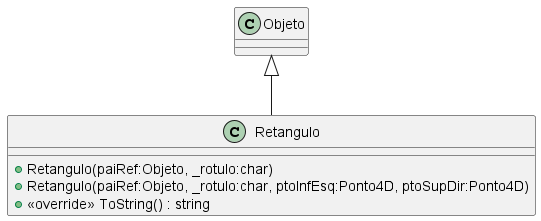

The diagram above was rendered by PlantUML. Its source (embedded in the PNG):
@startuml
class Retangulo {
    + Retangulo(paiRef:Objeto, _rotulo:char)
    + Retangulo(paiRef:Objeto, _rotulo:char, ptoInfEsq:Ponto4D, ptoSupDir:Ponto4D)
    + <<override>> ToString() : string
}
Objeto <|-- Retangulo
@enduml